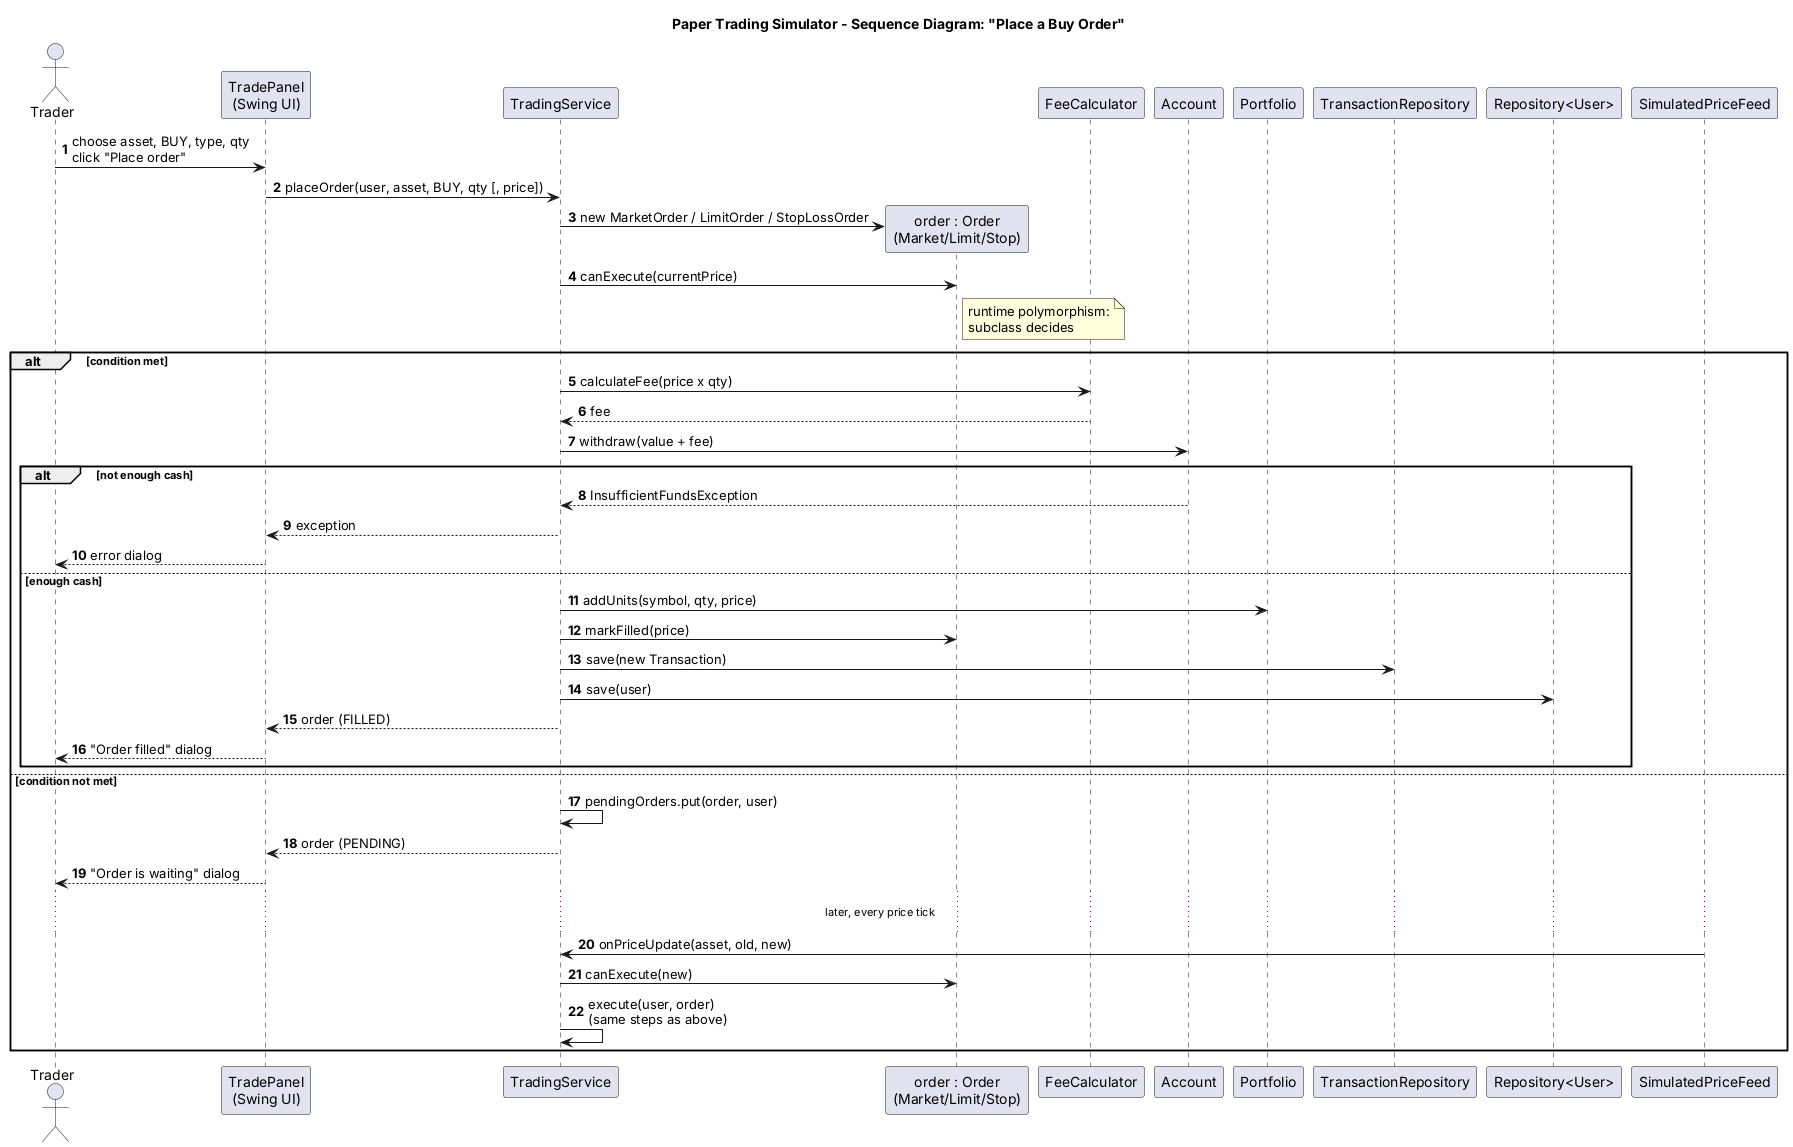

The diagram above was rendered by PlantUML. Its source (embedded in the PNG):
@startuml sequence-diagram
title Paper Trading Simulator - Sequence Diagram: "Place a Buy Order"
skinparam shadowing false
autonumber
actor Trader
participant "TradePanel\n(Swing UI)" as UI
participant "TradingService" as TS
participant "order : Order\n(Market/Limit/Stop)" as O
participant "FeeCalculator" as FC
participant "Account" as ACC
participant "Portfolio" as PF
participant "TransactionRepository" as TR
participant "Repository<User>" as UR

Trader -> UI : choose asset, BUY, type, qty\nclick "Place order"
UI -> TS : placeOrder(user, asset, BUY, qty [, price])
TS -> O ** : new MarketOrder / LimitOrder / StopLossOrder
TS -> O : canExecute(currentPrice)
note right of O : runtime polymorphism:\nsubclass decides

alt condition met
  TS -> FC : calculateFee(price x qty)
  FC --> TS : fee
  TS -> ACC : withdraw(value + fee)
  alt not enough cash
    ACC --> TS : InsufficientFundsException
    TS --> UI : exception
    UI --> Trader : error dialog
  else enough cash
    TS -> PF : addUnits(symbol, qty, price)
    TS -> O : markFilled(price)
    TS -> TR : save(new Transaction)
    TS -> UR : save(user)
    TS --> UI : order (FILLED)
    UI --> Trader : "Order filled" dialog
  end
else condition not met
  TS -> TS : pendingOrders.put(order, user)
  TS --> UI : order (PENDING)
  UI --> Trader : "Order is waiting" dialog
  ...later, every price tick...
  participant "SimulatedPriceFeed" as Feed
  Feed -> TS : onPriceUpdate(asset, old, new)
  TS -> O : canExecute(new)
  TS -> TS : execute(user, order)\n(same steps as above)
end
@enduml